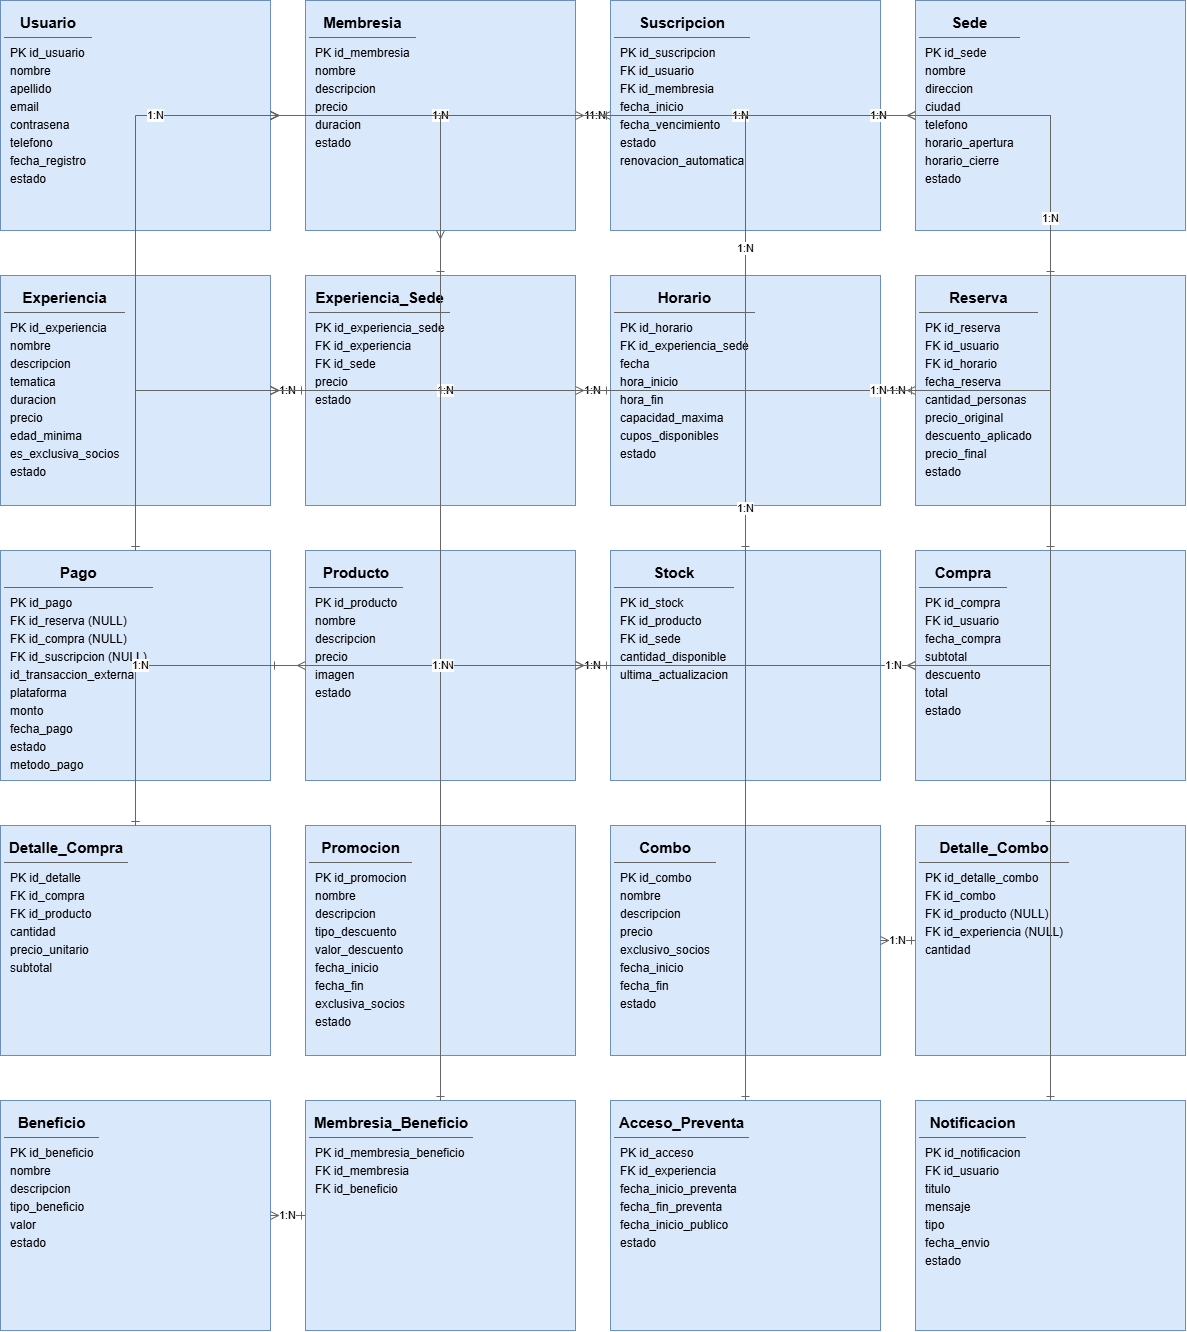

The diagram above was exported from draw.io. Its source (the exported page's mxGraphModel, read from the mxfile embedded in the PNG):
<mxGraphModel dx="1776" dy="909" grid="1" gridSize="10" guides="1" tooltips="1" connect="1" arrows="1" fold="1" page="1" pageScale="1" pageWidth="827" pageHeight="1169" math="0" shadow="0">
  <root>
    <mxCell id="0" />
    <mxCell id="1" parent="0" />
    <mxCell id="81OZYC867SRSJf0CU0Wu-1" parent="1" style="rounded=0;whiteSpace=wrap;html=1;fillColor=#dae8fc;strokeColor=#6c8ebf;align=left;verticalAlign=top;spacing=4;fontSize=12;" value="&lt;div style='font-size:15px;font-weight:bold;text-align:center;padding:5px;border-bottom:1px solid #666'&gt;Usuario&lt;/div&gt;&lt;div style='font-size:12px;line-height:1.5;padding:6px'&gt;PK id_usuario&lt;br&gt;nombre&lt;br&gt;apellido&lt;br&gt;email&lt;br&gt;contrasena&lt;br&gt;telefono&lt;br&gt;fecha_registro&lt;br&gt;estado&lt;/div&gt;" vertex="1">
      <mxGeometry height="230" width="270" x="30" y="30" as="geometry" />
    </mxCell>
    <mxCell id="81OZYC867SRSJf0CU0Wu-2" parent="1" style="rounded=0;whiteSpace=wrap;html=1;fillColor=#dae8fc;strokeColor=#6c8ebf;align=left;verticalAlign=top;spacing=4;fontSize=12;" value="&lt;div style='font-size:15px;font-weight:bold;text-align:center;padding:5px;border-bottom:1px solid #666'&gt;Membresia&lt;/div&gt;&lt;div style='font-size:12px;line-height:1.5;padding:6px'&gt;PK id_membresia&lt;br&gt;nombre&lt;br&gt;descripcion&lt;br&gt;precio&lt;br&gt;duracion&lt;br&gt;estado&lt;/div&gt;" vertex="1">
      <mxGeometry height="230" width="270" x="335" y="30" as="geometry" />
    </mxCell>
    <mxCell id="81OZYC867SRSJf0CU0Wu-3" parent="1" style="rounded=0;whiteSpace=wrap;html=1;fillColor=#dae8fc;strokeColor=#6c8ebf;align=left;verticalAlign=top;spacing=4;fontSize=12;" value="&lt;div style='font-size:15px;font-weight:bold;text-align:center;padding:5px;border-bottom:1px solid #666'&gt;Suscripcion&lt;/div&gt;&lt;div style='font-size:12px;line-height:1.5;padding:6px'&gt;PK id_suscripcion&lt;br&gt;FK id_usuario&lt;br&gt;FK id_membresia&lt;br&gt;fecha_inicio&lt;br&gt;fecha_vencimiento&lt;br&gt;estado&lt;br&gt;renovacion_automatica&lt;/div&gt;" vertex="1">
      <mxGeometry height="230" width="270" x="640" y="30" as="geometry" />
    </mxCell>
    <mxCell id="81OZYC867SRSJf0CU0Wu-4" parent="1" style="rounded=0;whiteSpace=wrap;html=1;fillColor=#dae8fc;strokeColor=#6c8ebf;align=left;verticalAlign=top;spacing=4;fontSize=12;" value="&lt;div style='font-size:15px;font-weight:bold;text-align:center;padding:5px;border-bottom:1px solid #666'&gt;Sede&lt;/div&gt;&lt;div style='font-size:12px;line-height:1.5;padding:6px'&gt;PK id_sede&lt;br&gt;nombre&lt;br&gt;direccion&lt;br&gt;ciudad&lt;br&gt;telefono&lt;br&gt;horario_apertura&lt;br&gt;horario_cierre&lt;br&gt;estado&lt;/div&gt;" vertex="1">
      <mxGeometry height="230" width="270" x="945" y="30" as="geometry" />
    </mxCell>
    <mxCell id="81OZYC867SRSJf0CU0Wu-5" parent="1" style="rounded=0;whiteSpace=wrap;html=1;fillColor=#dae8fc;strokeColor=#6c8ebf;align=left;verticalAlign=top;spacing=4;fontSize=12;" value="&lt;div style='font-size:15px;font-weight:bold;text-align:center;padding:5px;border-bottom:1px solid #666'&gt;Experiencia&lt;/div&gt;&lt;div style='font-size:12px;line-height:1.5;padding:6px'&gt;PK id_experiencia&lt;br&gt;nombre&lt;br&gt;descripcion&lt;br&gt;tematica&lt;br&gt;duracion&lt;br&gt;precio&lt;br&gt;edad_minima&lt;br&gt;es_exclusiva_socios&lt;br&gt;estado&lt;/div&gt;" vertex="1">
      <mxGeometry height="230" width="270" x="30" y="305" as="geometry" />
    </mxCell>
    <mxCell id="81OZYC867SRSJf0CU0Wu-6" parent="1" style="rounded=0;whiteSpace=wrap;html=1;fillColor=#dae8fc;strokeColor=#6c8ebf;align=left;verticalAlign=top;spacing=4;fontSize=12;" value="&lt;div style='font-size:15px;font-weight:bold;text-align:center;padding:5px;border-bottom:1px solid #666'&gt;Experiencia_Sede&lt;/div&gt;&lt;div style='font-size:12px;line-height:1.5;padding:6px'&gt;PK id_experiencia_sede&lt;br&gt;FK id_experiencia&lt;br&gt;FK id_sede&lt;br&gt;precio&lt;br&gt;estado&lt;/div&gt;" vertex="1">
      <mxGeometry height="230" width="270" x="335" y="305" as="geometry" />
    </mxCell>
    <mxCell id="81OZYC867SRSJf0CU0Wu-7" parent="1" style="rounded=0;whiteSpace=wrap;html=1;fillColor=#dae8fc;strokeColor=#6c8ebf;align=left;verticalAlign=top;spacing=4;fontSize=12;" value="&lt;div style='font-size:15px;font-weight:bold;text-align:center;padding:5px;border-bottom:1px solid #666'&gt;Horario&lt;/div&gt;&lt;div style='font-size:12px;line-height:1.5;padding:6px'&gt;PK id_horario&lt;br&gt;FK id_experiencia_sede&lt;br&gt;fecha&lt;br&gt;hora_inicio&lt;br&gt;hora_fin&lt;br&gt;capacidad_maxima&lt;br&gt;cupos_disponibles&lt;br&gt;estado&lt;/div&gt;" vertex="1">
      <mxGeometry height="230" width="270" x="640" y="305" as="geometry" />
    </mxCell>
    <mxCell id="81OZYC867SRSJf0CU0Wu-8" parent="1" style="rounded=0;whiteSpace=wrap;html=1;fillColor=#dae8fc;strokeColor=#6c8ebf;align=left;verticalAlign=top;spacing=4;fontSize=12;" value="&lt;div style='font-size:15px;font-weight:bold;text-align:center;padding:5px;border-bottom:1px solid #666'&gt;Reserva&lt;/div&gt;&lt;div style='font-size:12px;line-height:1.5;padding:6px'&gt;PK id_reserva&lt;br&gt;FK id_usuario&lt;br&gt;FK id_horario&lt;br&gt;fecha_reserva&lt;br&gt;cantidad_personas&lt;br&gt;precio_original&lt;br&gt;descuento_aplicado&lt;br&gt;precio_final&lt;br&gt;estado&lt;/div&gt;" vertex="1">
      <mxGeometry height="230" width="270" x="945" y="305" as="geometry" />
    </mxCell>
    <mxCell id="81OZYC867SRSJf0CU0Wu-9" parent="1" style="rounded=0;whiteSpace=wrap;html=1;fillColor=#dae8fc;strokeColor=#6c8ebf;align=left;verticalAlign=top;spacing=4;fontSize=12;" value="&lt;div style='font-size:15px;font-weight:bold;text-align:center;padding:5px;border-bottom:1px solid #666'&gt;Pago&lt;/div&gt;&lt;div style='font-size:12px;line-height:1.5;padding:6px'&gt;PK id_pago&lt;br&gt;FK id_reserva (NULL)&lt;br&gt;FK id_compra (NULL)&lt;br&gt;FK id_suscripcion (NULL)&lt;br&gt;id_transaccion_externa&lt;br&gt;plataforma&lt;br&gt;monto&lt;br&gt;fecha_pago&lt;br&gt;estado&lt;br&gt;metodo_pago&lt;/div&gt;" vertex="1">
      <mxGeometry height="230" width="270" x="30" y="580" as="geometry" />
    </mxCell>
    <mxCell id="81OZYC867SRSJf0CU0Wu-10" parent="1" style="rounded=0;whiteSpace=wrap;html=1;fillColor=#dae8fc;strokeColor=#6c8ebf;align=left;verticalAlign=top;spacing=4;fontSize=12;" value="&lt;div style='font-size:15px;font-weight:bold;text-align:center;padding:5px;border-bottom:1px solid #666'&gt;Producto&lt;/div&gt;&lt;div style='font-size:12px;line-height:1.5;padding:6px'&gt;PK id_producto&lt;br&gt;nombre&lt;br&gt;descripcion&lt;br&gt;precio&lt;br&gt;imagen&lt;br&gt;estado&lt;/div&gt;" vertex="1">
      <mxGeometry height="230" width="270" x="335" y="580" as="geometry" />
    </mxCell>
    <mxCell id="81OZYC867SRSJf0CU0Wu-11" parent="1" style="rounded=0;whiteSpace=wrap;html=1;fillColor=#dae8fc;strokeColor=#6c8ebf;align=left;verticalAlign=top;spacing=4;fontSize=12;" value="&lt;div style='font-size:15px;font-weight:bold;text-align:center;padding:5px;border-bottom:1px solid #666'&gt;Stock&lt;/div&gt;&lt;div style='font-size:12px;line-height:1.5;padding:6px'&gt;PK id_stock&lt;br&gt;FK id_producto&lt;br&gt;FK id_sede&lt;br&gt;cantidad_disponible&lt;br&gt;ultima_actualizacion&lt;/div&gt;" vertex="1">
      <mxGeometry height="230" width="270" x="640" y="580" as="geometry" />
    </mxCell>
    <mxCell id="81OZYC867SRSJf0CU0Wu-12" parent="1" style="rounded=0;whiteSpace=wrap;html=1;fillColor=#dae8fc;strokeColor=#6c8ebf;align=left;verticalAlign=top;spacing=4;fontSize=12;" value="&lt;div style='font-size:15px;font-weight:bold;text-align:center;padding:5px;border-bottom:1px solid #666'&gt;Compra&lt;/div&gt;&lt;div style='font-size:12px;line-height:1.5;padding:6px'&gt;PK id_compra&lt;br&gt;FK id_usuario&lt;br&gt;fecha_compra&lt;br&gt;subtotal&lt;br&gt;descuento&lt;br&gt;total&lt;br&gt;estado&lt;/div&gt;" vertex="1">
      <mxGeometry height="230" width="270" x="945" y="580" as="geometry" />
    </mxCell>
    <mxCell id="81OZYC867SRSJf0CU0Wu-13" parent="1" style="rounded=0;whiteSpace=wrap;html=1;fillColor=#dae8fc;strokeColor=#6c8ebf;align=left;verticalAlign=top;spacing=4;fontSize=12;" value="&lt;div style='font-size:15px;font-weight:bold;text-align:center;padding:5px;border-bottom:1px solid #666'&gt;Detalle_Compra&lt;/div&gt;&lt;div style='font-size:12px;line-height:1.5;padding:6px'&gt;PK id_detalle&lt;br&gt;FK id_compra&lt;br&gt;FK id_producto&lt;br&gt;cantidad&lt;br&gt;precio_unitario&lt;br&gt;subtotal&lt;/div&gt;" vertex="1">
      <mxGeometry height="230" width="270" x="30" y="855" as="geometry" />
    </mxCell>
    <mxCell id="81OZYC867SRSJf0CU0Wu-14" parent="1" style="rounded=0;whiteSpace=wrap;html=1;fillColor=#dae8fc;strokeColor=#6c8ebf;align=left;verticalAlign=top;spacing=4;fontSize=12;" value="&lt;div style='font-size:15px;font-weight:bold;text-align:center;padding:5px;border-bottom:1px solid #666'&gt;Promocion&lt;/div&gt;&lt;div style='font-size:12px;line-height:1.5;padding:6px'&gt;PK id_promocion&lt;br&gt;nombre&lt;br&gt;descripcion&lt;br&gt;tipo_descuento&lt;br&gt;valor_descuento&lt;br&gt;fecha_inicio&lt;br&gt;fecha_fin&lt;br&gt;exclusiva_socios&lt;br&gt;estado&lt;/div&gt;" vertex="1">
      <mxGeometry height="230" width="270" x="335" y="855" as="geometry" />
    </mxCell>
    <mxCell id="81OZYC867SRSJf0CU0Wu-15" parent="1" style="rounded=0;whiteSpace=wrap;html=1;fillColor=#dae8fc;strokeColor=#6c8ebf;align=left;verticalAlign=top;spacing=4;fontSize=12;" value="&lt;div style='font-size:15px;font-weight:bold;text-align:center;padding:5px;border-bottom:1px solid #666'&gt;Combo&lt;/div&gt;&lt;div style='font-size:12px;line-height:1.5;padding:6px'&gt;PK id_combo&lt;br&gt;nombre&lt;br&gt;descripcion&lt;br&gt;precio&lt;br&gt;exclusivo_socios&lt;br&gt;fecha_inicio&lt;br&gt;fecha_fin&lt;br&gt;estado&lt;/div&gt;" vertex="1">
      <mxGeometry height="230" width="270" x="640" y="855" as="geometry" />
    </mxCell>
    <mxCell id="81OZYC867SRSJf0CU0Wu-16" parent="1" style="rounded=0;whiteSpace=wrap;html=1;fillColor=#dae8fc;strokeColor=#6c8ebf;align=left;verticalAlign=top;spacing=4;fontSize=12;" value="&lt;div style='font-size:15px;font-weight:bold;text-align:center;padding:5px;border-bottom:1px solid #666'&gt;Detalle_Combo&lt;/div&gt;&lt;div style='font-size:12px;line-height:1.5;padding:6px'&gt;PK id_detalle_combo&lt;br&gt;FK id_combo&lt;br&gt;FK id_producto (NULL)&lt;br&gt;FK id_experiencia (NULL)&lt;br&gt;cantidad&lt;/div&gt;" vertex="1">
      <mxGeometry height="230" width="270" x="945" y="855" as="geometry" />
    </mxCell>
    <mxCell id="81OZYC867SRSJf0CU0Wu-17" parent="1" style="rounded=0;whiteSpace=wrap;html=1;fillColor=#dae8fc;strokeColor=#6c8ebf;align=left;verticalAlign=top;spacing=4;fontSize=12;" value="&lt;div style='font-size:15px;font-weight:bold;text-align:center;padding:5px;border-bottom:1px solid #666'&gt;Beneficio&lt;/div&gt;&lt;div style='font-size:12px;line-height:1.5;padding:6px'&gt;PK id_beneficio&lt;br&gt;nombre&lt;br&gt;descripcion&lt;br&gt;tipo_beneficio&lt;br&gt;valor&lt;br&gt;estado&lt;/div&gt;" vertex="1">
      <mxGeometry height="230" width="270" x="30" y="1130" as="geometry" />
    </mxCell>
    <mxCell id="81OZYC867SRSJf0CU0Wu-18" parent="1" style="rounded=0;whiteSpace=wrap;html=1;fillColor=#dae8fc;strokeColor=#6c8ebf;align=left;verticalAlign=top;spacing=4;fontSize=12;" value="&lt;div style='font-size:15px;font-weight:bold;text-align:center;padding:5px;border-bottom:1px solid #666'&gt;Membresia_Beneficio&lt;/div&gt;&lt;div style='font-size:12px;line-height:1.5;padding:6px'&gt;PK id_membresia_beneficio&lt;br&gt;FK id_membresia&lt;br&gt;FK id_beneficio&lt;/div&gt;" vertex="1">
      <mxGeometry height="230" width="270" x="335" y="1130" as="geometry" />
    </mxCell>
    <mxCell id="81OZYC867SRSJf0CU0Wu-19" parent="1" style="rounded=0;whiteSpace=wrap;html=1;fillColor=#dae8fc;strokeColor=#6c8ebf;align=left;verticalAlign=top;spacing=4;fontSize=12;" value="&lt;div style='font-size:15px;font-weight:bold;text-align:center;padding:5px;border-bottom:1px solid #666'&gt;Acceso_Preventa&lt;/div&gt;&lt;div style='font-size:12px;line-height:1.5;padding:6px'&gt;PK id_acceso&lt;br&gt;FK id_experiencia&lt;br&gt;fecha_inicio_preventa&lt;br&gt;fecha_fin_preventa&lt;br&gt;fecha_inicio_publico&lt;br&gt;estado&lt;/div&gt;" vertex="1">
      <mxGeometry height="230" width="270" x="640" y="1130" as="geometry" />
    </mxCell>
    <mxCell id="81OZYC867SRSJf0CU0Wu-20" parent="1" style="rounded=0;whiteSpace=wrap;html=1;fillColor=#dae8fc;strokeColor=#6c8ebf;align=left;verticalAlign=top;spacing=4;fontSize=12;" value="&lt;div style='font-size:15px;font-weight:bold;text-align:center;padding:5px;border-bottom:1px solid #666'&gt;Notificacion&lt;/div&gt;&lt;div style='font-size:12px;line-height:1.5;padding:6px'&gt;PK id_notificacion&lt;br&gt;FK id_usuario&lt;br&gt;titulo&lt;br&gt;mensaje&lt;br&gt;tipo&lt;br&gt;fecha_envio&lt;br&gt;estado&lt;/div&gt;" vertex="1">
      <mxGeometry height="230" width="270" x="945" y="1130" as="geometry" />
    </mxCell>
    <mxCell id="81OZYC867SRSJf0CU0Wu-21" edge="1" parent="1" source="81OZYC867SRSJf0CU0Wu-1" style="edgeStyle=orthogonalEdgeStyle;rounded=0;orthogonalLoop=1;jettySize=auto;html=1;endArrow=ERone;endFill=0;startArrow=ERmany;startFill=0;fontSize=11;labelBackgroundColor=#ffffff;strokeColor=#666666;" target="81OZYC867SRSJf0CU0Wu-3" value="1:N">
      <mxGeometry relative="1" as="geometry" />
    </mxCell>
    <mxCell id="81OZYC867SRSJf0CU0Wu-22" edge="1" parent="1" source="81OZYC867SRSJf0CU0Wu-2" style="edgeStyle=orthogonalEdgeStyle;rounded=0;orthogonalLoop=1;jettySize=auto;html=1;endArrow=ERone;endFill=0;startArrow=ERmany;startFill=0;fontSize=11;labelBackgroundColor=#ffffff;strokeColor=#666666;" target="81OZYC867SRSJf0CU0Wu-3" value="1:N">
      <mxGeometry relative="1" as="geometry" />
    </mxCell>
    <mxCell id="81OZYC867SRSJf0CU0Wu-23" edge="1" parent="1" source="81OZYC867SRSJf0CU0Wu-5" style="edgeStyle=orthogonalEdgeStyle;rounded=0;orthogonalLoop=1;jettySize=auto;html=1;endArrow=ERone;endFill=0;startArrow=ERmany;startFill=0;fontSize=11;labelBackgroundColor=#ffffff;strokeColor=#666666;" target="81OZYC867SRSJf0CU0Wu-6" value="1:N">
      <mxGeometry relative="1" as="geometry" />
    </mxCell>
    <mxCell id="81OZYC867SRSJf0CU0Wu-24" edge="1" parent="1" source="81OZYC867SRSJf0CU0Wu-4" style="edgeStyle=orthogonalEdgeStyle;rounded=0;orthogonalLoop=1;jettySize=auto;html=1;endArrow=ERone;endFill=0;startArrow=ERmany;startFill=0;fontSize=11;labelBackgroundColor=#ffffff;strokeColor=#666666;" target="81OZYC867SRSJf0CU0Wu-6" value="1:N">
      <mxGeometry relative="1" as="geometry" />
    </mxCell>
    <mxCell id="81OZYC867SRSJf0CU0Wu-25" edge="1" parent="1" source="81OZYC867SRSJf0CU0Wu-6" style="edgeStyle=orthogonalEdgeStyle;rounded=0;orthogonalLoop=1;jettySize=auto;html=1;endArrow=ERone;endFill=0;startArrow=ERmany;startFill=0;fontSize=11;labelBackgroundColor=#ffffff;strokeColor=#666666;" target="81OZYC867SRSJf0CU0Wu-7" value="1:N">
      <mxGeometry relative="1" as="geometry" />
    </mxCell>
    <mxCell id="81OZYC867SRSJf0CU0Wu-26" edge="1" parent="1" source="81OZYC867SRSJf0CU0Wu-1" style="edgeStyle=orthogonalEdgeStyle;rounded=0;orthogonalLoop=1;jettySize=auto;html=1;endArrow=ERone;endFill=0;startArrow=ERmany;startFill=0;fontSize=11;labelBackgroundColor=#ffffff;strokeColor=#666666;" target="81OZYC867SRSJf0CU0Wu-8" value="1:N">
      <mxGeometry relative="1" as="geometry" />
    </mxCell>
    <mxCell id="81OZYC867SRSJf0CU0Wu-27" edge="1" parent="1" source="81OZYC867SRSJf0CU0Wu-7" style="edgeStyle=orthogonalEdgeStyle;rounded=0;orthogonalLoop=1;jettySize=auto;html=1;endArrow=ERone;endFill=0;startArrow=ERmany;startFill=0;fontSize=11;labelBackgroundColor=#ffffff;strokeColor=#666666;" target="81OZYC867SRSJf0CU0Wu-8" value="1:N">
      <mxGeometry relative="1" as="geometry" />
    </mxCell>
    <mxCell id="81OZYC867SRSJf0CU0Wu-28" edge="1" parent="1" source="81OZYC867SRSJf0CU0Wu-8" style="edgeStyle=orthogonalEdgeStyle;rounded=0;orthogonalLoop=1;jettySize=auto;html=1;endArrow=ERone;endFill=0;startArrow=ERmany;startFill=0;fontSize=11;labelBackgroundColor=#ffffff;strokeColor=#666666;" target="81OZYC867SRSJf0CU0Wu-9" value="1:N">
      <mxGeometry relative="1" as="geometry" />
    </mxCell>
    <mxCell id="81OZYC867SRSJf0CU0Wu-29" edge="1" parent="1" source="81OZYC867SRSJf0CU0Wu-12" style="edgeStyle=orthogonalEdgeStyle;rounded=0;orthogonalLoop=1;jettySize=auto;html=1;endArrow=ERone;endFill=0;startArrow=ERmany;startFill=0;fontSize=11;labelBackgroundColor=#ffffff;strokeColor=#666666;" target="81OZYC867SRSJf0CU0Wu-9" value="1:N">
      <mxGeometry relative="1" as="geometry" />
    </mxCell>
    <mxCell id="81OZYC867SRSJf0CU0Wu-30" edge="1" parent="1" source="81OZYC867SRSJf0CU0Wu-3" style="edgeStyle=orthogonalEdgeStyle;rounded=0;orthogonalLoop=1;jettySize=auto;html=1;endArrow=ERone;endFill=0;startArrow=ERmany;startFill=0;fontSize=11;labelBackgroundColor=#ffffff;strokeColor=#666666;" target="81OZYC867SRSJf0CU0Wu-9" value="1:N">
      <mxGeometry relative="1" as="geometry" />
    </mxCell>
    <mxCell id="81OZYC867SRSJf0CU0Wu-31" edge="1" parent="1" source="81OZYC867SRSJf0CU0Wu-1" style="edgeStyle=orthogonalEdgeStyle;rounded=0;orthogonalLoop=1;jettySize=auto;html=1;endArrow=ERone;endFill=0;startArrow=ERmany;startFill=0;fontSize=11;labelBackgroundColor=#ffffff;strokeColor=#666666;" target="81OZYC867SRSJf0CU0Wu-12" value="1:N">
      <mxGeometry relative="1" as="geometry" />
    </mxCell>
    <mxCell id="81OZYC867SRSJf0CU0Wu-32" edge="1" parent="1" source="81OZYC867SRSJf0CU0Wu-10" style="edgeStyle=orthogonalEdgeStyle;rounded=0;orthogonalLoop=1;jettySize=auto;html=1;endArrow=ERone;endFill=0;startArrow=ERmany;startFill=0;fontSize=11;labelBackgroundColor=#ffffff;strokeColor=#666666;" target="81OZYC867SRSJf0CU0Wu-11" value="1:N">
      <mxGeometry relative="1" as="geometry" />
    </mxCell>
    <mxCell id="81OZYC867SRSJf0CU0Wu-33" edge="1" parent="1" source="81OZYC867SRSJf0CU0Wu-4" style="edgeStyle=orthogonalEdgeStyle;rounded=0;orthogonalLoop=1;jettySize=auto;html=1;endArrow=ERone;endFill=0;startArrow=ERmany;startFill=0;fontSize=11;labelBackgroundColor=#ffffff;strokeColor=#666666;" target="81OZYC867SRSJf0CU0Wu-11" value="1:N">
      <mxGeometry relative="1" as="geometry" />
    </mxCell>
    <mxCell id="81OZYC867SRSJf0CU0Wu-34" edge="1" parent="1" source="81OZYC867SRSJf0CU0Wu-12" style="edgeStyle=orthogonalEdgeStyle;rounded=0;orthogonalLoop=1;jettySize=auto;html=1;endArrow=ERone;endFill=0;startArrow=ERmany;startFill=0;fontSize=11;labelBackgroundColor=#ffffff;strokeColor=#666666;" target="81OZYC867SRSJf0CU0Wu-13" value="1:N">
      <mxGeometry relative="1" as="geometry" />
    </mxCell>
    <mxCell id="81OZYC867SRSJf0CU0Wu-35" edge="1" parent="1" source="81OZYC867SRSJf0CU0Wu-10" style="edgeStyle=orthogonalEdgeStyle;rounded=0;orthogonalLoop=1;jettySize=auto;html=1;endArrow=ERone;endFill=0;startArrow=ERmany;startFill=0;fontSize=11;labelBackgroundColor=#ffffff;strokeColor=#666666;" target="81OZYC867SRSJf0CU0Wu-13" value="1:N">
      <mxGeometry relative="1" as="geometry" />
    </mxCell>
    <mxCell id="81OZYC867SRSJf0CU0Wu-36" edge="1" parent="1" source="81OZYC867SRSJf0CU0Wu-15" style="edgeStyle=orthogonalEdgeStyle;rounded=0;orthogonalLoop=1;jettySize=auto;html=1;endArrow=ERone;endFill=0;startArrow=ERmany;startFill=0;fontSize=11;labelBackgroundColor=#ffffff;strokeColor=#666666;" target="81OZYC867SRSJf0CU0Wu-16" value="1:N">
      <mxGeometry relative="1" as="geometry" />
    </mxCell>
    <mxCell id="81OZYC867SRSJf0CU0Wu-37" edge="1" parent="1" source="81OZYC867SRSJf0CU0Wu-10" style="edgeStyle=orthogonalEdgeStyle;rounded=0;orthogonalLoop=1;jettySize=auto;html=1;endArrow=ERone;endFill=0;startArrow=ERmany;startFill=0;fontSize=11;labelBackgroundColor=#ffffff;strokeColor=#666666;" target="81OZYC867SRSJf0CU0Wu-16" value="1:N">
      <mxGeometry relative="1" as="geometry" />
    </mxCell>
    <mxCell id="81OZYC867SRSJf0CU0Wu-38" edge="1" parent="1" source="81OZYC867SRSJf0CU0Wu-5" style="edgeStyle=orthogonalEdgeStyle;rounded=0;orthogonalLoop=1;jettySize=auto;html=1;endArrow=ERone;endFill=0;startArrow=ERmany;startFill=0;fontSize=11;labelBackgroundColor=#ffffff;strokeColor=#666666;" target="81OZYC867SRSJf0CU0Wu-16" value="1:N">
      <mxGeometry relative="1" as="geometry" />
    </mxCell>
    <mxCell id="81OZYC867SRSJf0CU0Wu-39" edge="1" parent="1" source="81OZYC867SRSJf0CU0Wu-2" style="edgeStyle=orthogonalEdgeStyle;rounded=0;orthogonalLoop=1;jettySize=auto;html=1;endArrow=ERone;endFill=0;startArrow=ERmany;startFill=0;fontSize=11;labelBackgroundColor=#ffffff;strokeColor=#666666;" target="81OZYC867SRSJf0CU0Wu-18" value="1:N">
      <mxGeometry relative="1" as="geometry" />
    </mxCell>
    <mxCell id="81OZYC867SRSJf0CU0Wu-40" edge="1" parent="1" source="81OZYC867SRSJf0CU0Wu-17" style="edgeStyle=orthogonalEdgeStyle;rounded=0;orthogonalLoop=1;jettySize=auto;html=1;endArrow=ERone;endFill=0;startArrow=ERmany;startFill=0;fontSize=11;labelBackgroundColor=#ffffff;strokeColor=#666666;" target="81OZYC867SRSJf0CU0Wu-18" value="1:N">
      <mxGeometry relative="1" as="geometry" />
    </mxCell>
    <mxCell id="81OZYC867SRSJf0CU0Wu-41" edge="1" parent="1" source="81OZYC867SRSJf0CU0Wu-5" style="edgeStyle=orthogonalEdgeStyle;rounded=0;orthogonalLoop=1;jettySize=auto;html=1;endArrow=ERone;endFill=0;startArrow=ERmany;startFill=0;fontSize=11;labelBackgroundColor=#ffffff;strokeColor=#666666;" target="81OZYC867SRSJf0CU0Wu-19" value="1:N">
      <mxGeometry relative="1" as="geometry" />
    </mxCell>
    <mxCell id="81OZYC867SRSJf0CU0Wu-42" edge="1" parent="1" source="81OZYC867SRSJf0CU0Wu-1" style="edgeStyle=orthogonalEdgeStyle;rounded=0;orthogonalLoop=1;jettySize=auto;html=1;endArrow=ERone;endFill=0;startArrow=ERmany;startFill=0;fontSize=11;labelBackgroundColor=#ffffff;strokeColor=#666666;" target="81OZYC867SRSJf0CU0Wu-20" value="1:N">
      <mxGeometry relative="1" as="geometry" />
    </mxCell>
  </root>
</mxGraphModel>